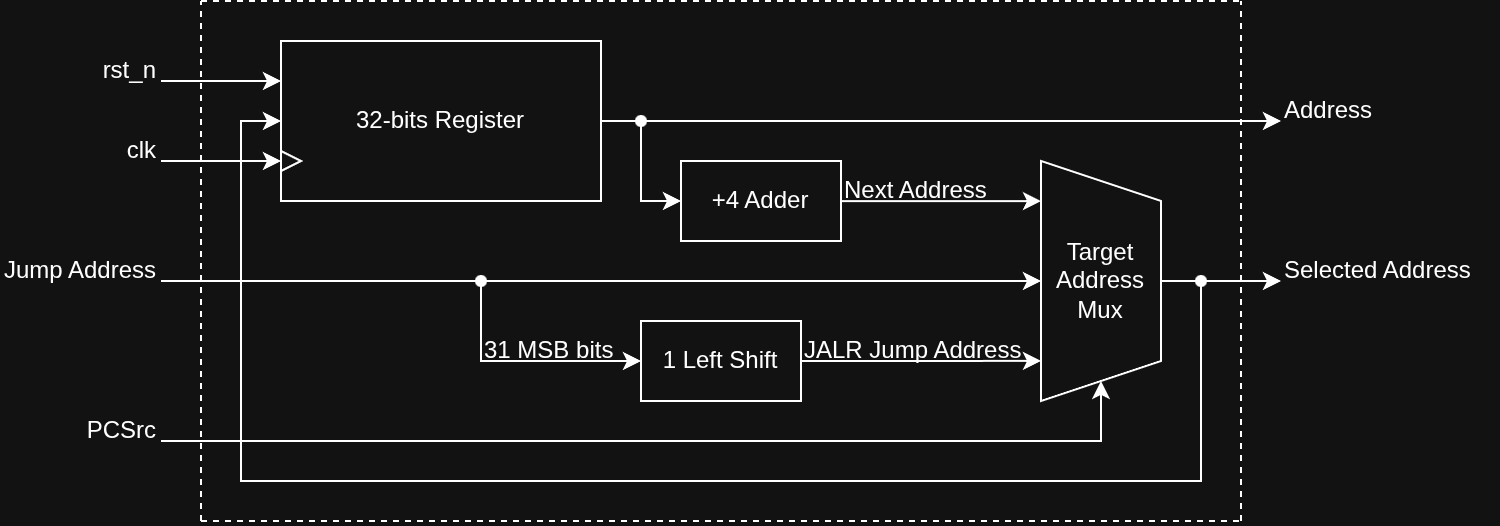

The diagram above was exported from draw.io. Its source (the exported page's mxGraphModel, read from the mxfile embedded in the PNG):
<mxGraphModel dx="822" dy="476" grid="1" gridSize="10" guides="1" tooltips="1" connect="1" arrows="1" fold="1" page="1" pageScale="1" pageWidth="850" pageHeight="1100" math="0" shadow="0">
  <root>
    <mxCell id="0" />
    <mxCell id="1" parent="0" />
    <mxCell id="OYgprJ3wY1i-CivlR2S9-1" parent="1" style="rounded=0;whiteSpace=wrap;html=1;" value="&lt;span style=&quot;text-align: left;&quot;&gt;32-bits Register&lt;/span&gt;" vertex="1">
      <mxGeometry height="80" width="160" x="180" y="520" as="geometry" />
    </mxCell>
    <mxCell id="OYgprJ3wY1i-CivlR2S9-2" parent="1" style="rounded=0;whiteSpace=wrap;html=1;" value="+4 Adder" vertex="1">
      <mxGeometry height="40" width="80" x="380" y="580" as="geometry" />
    </mxCell>
    <mxCell id="OYgprJ3wY1i-CivlR2S9-3" parent="1" style="shape=trapezoid;perimeter=trapezoidPerimeter;whiteSpace=wrap;html=1;shapeInside=1;fixedSize=1;direction=south;" value="&lt;span style=&quot;text-align: left;&quot;&gt;Target Address Mux&lt;/span&gt;" vertex="1">
      <mxGeometry height="120" width="60" x="560" y="580" as="geometry" />
    </mxCell>
    <mxCell id="OYgprJ3wY1i-CivlR2S9-4" edge="1" parent="1" source="OYgprJ3wY1i-CivlR2S9-2" style="edgeStyle=orthogonalEdgeStyle;rounded=0;orthogonalLoop=1;jettySize=auto;html=1;entryX=0.167;entryY=1;entryDx=0;entryDy=0;defaultLabelBackgroundColor=page;entryPerimeter=0;" target="OYgprJ3wY1i-CivlR2S9-3">
      <mxGeometry relative="1" as="geometry" />
    </mxCell>
    <mxCell id="OYgprJ3wY1i-CivlR2S9-6" edge="1" parent="1" source="OYgprJ3wY1i-CivlR2S9-3" style="endArrow=classic;html=1;rounded=0;defaultLabelBackgroundColor=page;entryX=0;entryY=0.5;entryDx=0;entryDy=0;exitX=0.5;exitY=0;exitDx=0;exitDy=0;" target="OYgprJ3wY1i-CivlR2S9-1" value="">
      <mxGeometry height="50" relative="1" width="50" x="-0.1738" as="geometry">
        <Array as="points">
          <mxPoint x="640" y="640" />
          <mxPoint x="640" y="740" />
          <mxPoint x="160" y="740" />
          <mxPoint x="160" y="560" />
        </Array>
        <mxPoint x="250" y="700" as="sourcePoint" />
        <mxPoint x="240" y="620" as="targetPoint" />
      </mxGeometry>
    </mxCell>
    <mxCell id="OYgprJ3wY1i-CivlR2S9-8" parent="1" style="triangle;whiteSpace=wrap;html=1;shapeInside=1;" value="" vertex="1">
      <mxGeometry height="10" width="10" x="180" y="575" as="geometry" />
    </mxCell>
    <mxCell id="OYgprJ3wY1i-CivlR2S9-11" parent="1" style="text;html=1;whiteSpace=wrap;strokeColor=none;fillColor=none;align=right;verticalAlign=middle;rounded=0;" value="rst_n" vertex="1">
      <mxGeometry height="10" width="40" x="80" y="530" as="geometry" />
    </mxCell>
    <mxCell id="OYgprJ3wY1i-CivlR2S9-13" parent="1" style="text;html=1;whiteSpace=wrap;strokeColor=none;fillColor=none;align=right;verticalAlign=middle;rounded=0;" value="clk" vertex="1">
      <mxGeometry height="10" width="20" x="100" y="570" as="geometry" />
    </mxCell>
    <mxCell id="OYgprJ3wY1i-CivlR2S9-18" edge="1" parent="1" source="OYgprJ3wY1i-CivlR2S9-13" style="endArrow=classic;html=1;rounded=0;defaultLabelBackgroundColor=page;entryX=0;entryY=0.75;entryDx=0;entryDy=0;exitX=1;exitY=1;exitDx=0;exitDy=0;" target="OYgprJ3wY1i-CivlR2S9-1" value="">
      <mxGeometry height="50" relative="1" width="50" as="geometry">
        <mxPoint x="160" y="580" as="sourcePoint" />
        <mxPoint x="240" y="630" as="targetPoint" />
      </mxGeometry>
    </mxCell>
    <mxCell id="OYgprJ3wY1i-CivlR2S9-19" edge="1" parent="1" source="OYgprJ3wY1i-CivlR2S9-11" style="endArrow=classic;html=1;rounded=0;defaultLabelBackgroundColor=page;entryX=0;entryY=0.25;entryDx=0;entryDy=0;exitX=1;exitY=1;exitDx=0;exitDy=0;" target="OYgprJ3wY1i-CivlR2S9-1" value="">
      <mxGeometry height="50" relative="1" width="50" as="geometry">
        <mxPoint x="160" y="540" as="sourcePoint" />
        <mxPoint x="300" y="610" as="targetPoint" />
      </mxGeometry>
    </mxCell>
    <mxCell id="OYgprJ3wY1i-CivlR2S9-21" edge="1" parent="1" source="OYgprJ3wY1i-CivlR2S9-1" style="endArrow=classic;html=1;rounded=0;defaultLabelBackgroundColor=page;exitX=1;exitY=0.5;exitDx=0;exitDy=0;entryX=0;entryY=1;entryDx=0;entryDy=0;" target="7iTd0TDqXQv4cc8Yr6iR-1" value="">
      <mxGeometry height="50" relative="1" width="50" as="geometry">
        <mxPoint x="410" y="570" as="sourcePoint" />
        <mxPoint x="750" y="560" as="targetPoint" />
      </mxGeometry>
    </mxCell>
    <mxCell id="OYgprJ3wY1i-CivlR2S9-23" parent="1" style="shape=waypoint;sketch=0;fillStyle=solid;size=6;pointerEvents=1;points=[];fillColor=none;resizable=0;rotatable=0;perimeter=centerPerimeter;snapToPoint=1;" value="" vertex="1">
      <mxGeometry height="20" width="20" x="350" y="550" as="geometry" />
    </mxCell>
    <mxCell id="OYgprJ3wY1i-CivlR2S9-24" edge="1" parent="1" source="OYgprJ3wY1i-CivlR2S9-23" style="endArrow=classic;html=1;rounded=0;defaultLabelBackgroundColor=page;entryX=0;entryY=0.5;entryDx=0;entryDy=0;" target="OYgprJ3wY1i-CivlR2S9-2" value="">
      <mxGeometry height="50" relative="1" width="50" as="geometry">
        <Array as="points">
          <mxPoint x="360" y="600" />
        </Array>
        <mxPoint x="440" y="690" as="sourcePoint" />
        <mxPoint x="490" y="640" as="targetPoint" />
      </mxGeometry>
    </mxCell>
    <mxCell id="OYgprJ3wY1i-CivlR2S9-25" edge="1" parent="1" source="OYgprJ3wY1i-CivlR2S9-31" style="endArrow=classic;html=1;rounded=0;defaultLabelBackgroundColor=page;entryX=0.5;entryY=1;entryDx=0;entryDy=0;exitX=1;exitY=1;exitDx=0;exitDy=0;" target="OYgprJ3wY1i-CivlR2S9-3" value="">
      <mxGeometry height="50" relative="1" width="50" as="geometry">
        <mxPoint x="160" y="640" as="sourcePoint" />
        <mxPoint x="210" y="660" as="targetPoint" />
      </mxGeometry>
    </mxCell>
    <mxCell id="OYgprJ3wY1i-CivlR2S9-28" parent="1" style="shape=waypoint;sketch=0;fillStyle=solid;size=6;pointerEvents=1;points=[];fillColor=none;resizable=0;rotatable=0;perimeter=centerPerimeter;snapToPoint=1;" value="" vertex="1">
      <mxGeometry height="20" width="20" x="630" y="630" as="geometry" />
    </mxCell>
    <mxCell id="OYgprJ3wY1i-CivlR2S9-30" edge="1" parent="1" source="OYgprJ3wY1i-CivlR2S9-28" style="endArrow=classic;html=1;rounded=0;defaultLabelBackgroundColor=page;exitX=0.517;exitY=0.688;exitDx=0;exitDy=0;exitPerimeter=0;entryX=0;entryY=1;entryDx=0;entryDy=0;" target="7iTd0TDqXQv4cc8Yr6iR-2" value="">
      <mxGeometry height="50" relative="1" width="50" as="geometry">
        <Array as="points" />
        <mxPoint x="660" y="680" as="sourcePoint" />
        <mxPoint x="750" y="640" as="targetPoint" />
      </mxGeometry>
    </mxCell>
    <mxCell id="OYgprJ3wY1i-CivlR2S9-31" parent="1" style="text;html=1;whiteSpace=wrap;strokeColor=none;fillColor=none;align=right;verticalAlign=middle;rounded=0;" value="Jump Address" vertex="1">
      <mxGeometry height="10" width="80" x="40" y="630" as="geometry" />
    </mxCell>
    <mxCell id="7iTd0TDqXQv4cc8Yr6iR-1" parent="1" style="text;html=1;whiteSpace=wrap;strokeColor=none;fillColor=none;align=left;verticalAlign=middle;rounded=0;" value="Address" vertex="1">
      <mxGeometry height="10" width="80" x="680" y="550" as="geometry" />
    </mxCell>
    <mxCell id="7iTd0TDqXQv4cc8Yr6iR-2" parent="1" style="text;html=1;whiteSpace=wrap;strokeColor=none;fillColor=none;align=left;verticalAlign=middle;rounded=0;" value="Selected Address" vertex="1">
      <mxGeometry height="10" width="110" x="680" y="630" as="geometry" />
    </mxCell>
    <mxCell id="7iTd0TDqXQv4cc8Yr6iR-4" edge="1" parent="1" source="7iTd0TDqXQv4cc8Yr6iR-5" style="endArrow=classic;html=1;rounded=0;defaultLabelBackgroundColor=page;entryX=1;entryY=0.5;entryDx=0;entryDy=0;exitX=1;exitY=1;exitDx=0;exitDy=0;" target="OYgprJ3wY1i-CivlR2S9-3" value="">
      <mxGeometry height="50" relative="1" width="50" x="0.344" as="geometry">
        <Array as="points">
          <mxPoint x="590" y="720" />
        </Array>
        <mxPoint x="160" y="710" as="sourcePoint" />
        <mxPoint x="520" y="680" as="targetPoint" />
      </mxGeometry>
    </mxCell>
    <mxCell id="7iTd0TDqXQv4cc8Yr6iR-5" parent="1" style="text;html=1;whiteSpace=wrap;strokeColor=none;fillColor=none;align=right;verticalAlign=middle;rounded=0;" value="PCSrc" vertex="1">
      <mxGeometry height="10" width="80" x="40" y="710" as="geometry" />
    </mxCell>
    <mxCell id="7iTd0TDqXQv4cc8Yr6iR-6" edge="1" parent="1" style="endArrow=none;dashed=1;html=1;rounded=0;defaultLabelBackgroundColor=page;" value="">
      <mxGeometry height="50" relative="1" width="50" as="geometry">
        <mxPoint x="140" y="760" as="sourcePoint" />
        <mxPoint x="140" y="500" as="targetPoint" />
      </mxGeometry>
    </mxCell>
    <mxCell id="7iTd0TDqXQv4cc8Yr6iR-7" edge="1" parent="1" style="endArrow=none;dashed=1;html=1;rounded=0;defaultLabelBackgroundColor=page;" value="">
      <mxGeometry height="50" relative="1" width="50" as="geometry">
        <mxPoint x="660" y="760" as="sourcePoint" />
        <mxPoint x="660" y="500" as="targetPoint" />
      </mxGeometry>
    </mxCell>
    <mxCell id="7iTd0TDqXQv4cc8Yr6iR-8" edge="1" parent="1" style="endArrow=none;dashed=1;html=1;rounded=0;defaultLabelBackgroundColor=page;" value="">
      <mxGeometry height="50" relative="1" width="50" as="geometry">
        <mxPoint x="140" y="500" as="sourcePoint" />
        <mxPoint x="660" y="500" as="targetPoint" />
      </mxGeometry>
    </mxCell>
    <mxCell id="7iTd0TDqXQv4cc8Yr6iR-9" edge="1" parent="1" style="endArrow=none;dashed=1;html=1;rounded=0;defaultLabelBackgroundColor=page;" value="">
      <mxGeometry height="50" relative="1" width="50" as="geometry">
        <mxPoint x="140" y="760" as="sourcePoint" />
        <mxPoint x="660" y="760" as="targetPoint" />
      </mxGeometry>
    </mxCell>
    <mxCell id="wp2njWiAC_iWeFSCXIsh-2" parent="1" style="rounded=0;whiteSpace=wrap;html=1;" value="1 Left Shift" vertex="1">
      <mxGeometry height="40" width="80" x="360" y="660" as="geometry" />
    </mxCell>
    <mxCell id="wp2njWiAC_iWeFSCXIsh-3" parent="1" style="shape=waypoint;sketch=0;fillStyle=solid;size=6;pointerEvents=1;points=[];fillColor=none;resizable=0;rotatable=0;perimeter=centerPerimeter;snapToPoint=1;" value="" vertex="1">
      <mxGeometry height="20" width="20" x="270" y="630" as="geometry" />
    </mxCell>
    <mxCell id="wp2njWiAC_iWeFSCXIsh-4" parent="1" style="text;html=1;whiteSpace=wrap;strokeColor=none;fillColor=none;align=left;verticalAlign=middle;rounded=0;" value="JALR Jump Address" vertex="1">
      <mxGeometry height="10" width="120" x="440" y="670" as="geometry" />
    </mxCell>
    <mxCell id="wp2njWiAC_iWeFSCXIsh-5" edge="1" parent="1" source="wp2njWiAC_iWeFSCXIsh-3" style="endArrow=classic;html=1;rounded=0;defaultLabelBackgroundColor=page;entryX=0;entryY=0.5;entryDx=0;entryDy=0;" target="wp2njWiAC_iWeFSCXIsh-2" value="">
      <mxGeometry height="50" relative="1" width="50" as="geometry">
        <Array as="points">
          <mxPoint x="280" y="680" />
        </Array>
        <mxPoint x="250" y="710" as="sourcePoint" />
        <mxPoint x="300" y="660" as="targetPoint" />
      </mxGeometry>
    </mxCell>
    <mxCell id="AXXpVUuajfQWN8hLEsbf-1" parent="1" style="text;html=1;whiteSpace=wrap;strokeColor=none;fillColor=none;align=left;verticalAlign=middle;rounded=0;" value="Next Address" vertex="1">
      <mxGeometry height="10" width="120" x="460" y="590" as="geometry" />
    </mxCell>
    <mxCell id="AXXpVUuajfQWN8hLEsbf-2" edge="1" parent="1" source="wp2njWiAC_iWeFSCXIsh-2" style="endArrow=classic;html=1;rounded=0;defaultLabelBackgroundColor=page;exitX=1;exitY=0.5;exitDx=0;exitDy=0;entryX=0.833;entryY=1;entryDx=0;entryDy=0;entryPerimeter=0;" target="OYgprJ3wY1i-CivlR2S9-3" value="">
      <mxGeometry height="50" relative="1" width="50" as="geometry">
        <mxPoint x="470" y="690" as="sourcePoint" />
        <mxPoint x="550" y="600" as="targetPoint" />
      </mxGeometry>
    </mxCell>
    <mxCell id="O2RJ3iyFMMyiKYNLz8Kw-1" parent="1" style="text;html=1;whiteSpace=wrap;strokeColor=none;fillColor=none;align=left;verticalAlign=middle;rounded=0;" value="31 MSB bits" vertex="1">
      <mxGeometry height="10" width="80" x="280" y="670" as="geometry" />
    </mxCell>
  </root>
</mxGraphModel>